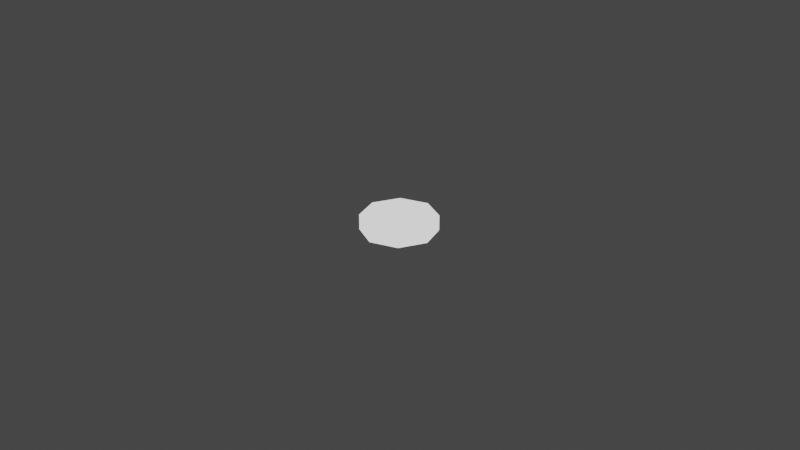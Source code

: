 # Source: NF_HTCH_IVA_2Sided.blend  (saved by Blender 3.1.7; exported with 4.5.12 LTS)
import bpy
from mathutils import Matrix  # noqa: F401  (used for matrix-valued properties, if any)

bpy.ops.wm.read_factory_settings(use_empty=True)
scene = bpy.context.scene
scene.name = 'Scene'

# ---- collections
col_collection = bpy.data.collections.new('Collection'); scene.collection.children.link(col_collection)
col_collider_collider = bpy.data.collections.new('collider:collider')  # instanced only; not linked into the scene

# ---- images (referenced by path relative to the original .blend; pixels are not part of the script)
import os
ASSET_DIR = os.environ.get("B2B_ASSET_DIR", "")  # directory of the original .blend (textures are referenced by path, not embedded)
HERE = os.path.dirname(os.path.abspath(__file__))  # packed textures are extracted next to this script under _unpacked/

def load_image(name, relpath, width, height, colorspace="sRGB"):
    """Load a texture the original file referenced (path relative to the .blend, or extracted next to this script)."""
    p = next((c for c in (os.path.join(HERE, relpath), os.path.join(ASSET_DIR, relpath)) if relpath and os.path.exists(c)), "")
    if p:
        img = bpy.data.images.load(p, check_existing=True)
        img.name = name
    else:  # same state as the original file: an image datablock whose file is absent (Cycles renders it pink)
        img = bpy.data.images.new(name, width, height)
        img.source = "FILE"
        img.filepath = "//" + (relpath or name)
    img.colorspace_settings.name = colorspace
    return img
img_ivahatch1 = load_image('IVAHatch1', 'IVAHatch1.dds', 1024, 1024, 'sRGB')
img_ivahatch1_n = load_image('IVAHatch1-n', 'IVAHatch1-n.dds', 1024, 1024, 'sRGB')

# ---- materials (node trees are filled in below, after node groups)
mat_ivahatch1_001 = bpy.data.materials.new('IVAHatch1.001')
mat_ivahatch1_001.use_transparent_shadow = False
mat_material_001 = bpy.data.materials.new('Material.001')
mat_material_001.use_transparent_shadow = False

# ---- node groups
ng_color4 = bpy.data.node_groups.new('Color4', 'ShaderNodeTree')
_s = ng_color4.interface.new_socket(name='Color', in_out='OUTPUT', socket_type='NodeSocketColor')
_s = ng_color4.interface.new_socket(name='Alpha', in_out='OUTPUT', socket_type='NodeSocketFloat')
_s = ng_color4.interface.new_socket(name='Color', in_out='INPUT', socket_type='NodeSocketColor')
_s = ng_color4.interface.new_socket(name='Alpha', in_out='INPUT', socket_type='NodeSocketFloat')
_s.min_value = 1.0
_N = ng_color4.nodes; _L = ng_color4.links
n0 = _N.new('NodeGroupInput'); n0.name = 'Group Input'; n0.location = (-403, 18)
n1 = _N.new('NodeGroupOutput'); n1.name = 'Group Output'; n1.location = (154, 24)
_L.new(n0.outputs[1], n1.inputs[1])
_L.new(n0.outputs[0], n1.inputs[0])
n1.is_active_output = True
ng_maincolor = bpy.data.node_groups.new('MainColor', 'ShaderNodeTree')
_s = ng_maincolor.interface.new_socket(name='Color', in_out='OUTPUT', socket_type='NodeSocketColor')
_s = ng_maincolor.interface.new_socket(name='Alpha', in_out='OUTPUT', socket_type='NodeSocketFloat')
_s = ng_maincolor.interface.new_socket(name='VColor', in_out='INPUT', socket_type='NodeSocketColor')
_s = ng_maincolor.interface.new_socket(name='VAlpha', in_out='INPUT', socket_type='NodeSocketFloat')
_s.min_value = 1e+04
_s = ng_maincolor.interface.new_socket(name='CColor', in_out='INPUT', socket_type='NodeSocketColor')
_s = ng_maincolor.interface.new_socket(name='CAlpha', in_out='INPUT', socket_type='NodeSocketFloat')
_s.min_value = 1.0
_s = ng_maincolor.interface.new_socket(name='TColor', in_out='INPUT', socket_type='NodeSocketColor')
_s = ng_maincolor.interface.new_socket(name='TAlpha', in_out='INPUT', socket_type='NodeSocketFloat')
_s.min_value = 1.0
_N = ng_maincolor.nodes; _L = ng_maincolor.links
n0 = _N.new('NodeGroupInput'); n0.name = 'Group Input'; n0.location = (-284, 35)
n1 = _N.new('NodeGroupOutput'); n1.name = 'Group Output'; n1.location = (332, -19)
n2 = _N.new('ShaderNodeMix'); n2.name = 'VC*CC*TC'; n2.location = (127, -33)
n2.label = 'VC*CC*TC'
n2.hide = True
n2.data_type = 'RGBA'
n2.blend_type = 'MULTIPLY'
n2.inputs[0].default_value = 1.0
n3 = _N.new('ShaderNodeMix'); n3.name = 'VC*CC'; n3.location = (-44, 33)
n3.label = 'VC*CC'
n3.hide = True
n3.data_type = 'RGBA'
n3.blend_type = 'MULTIPLY'
n3.inputs[0].default_value = 1.0
n4 = _N.new('ShaderNodeMath'); n4.name = 'VA*CA'; n4.location = (-59, -19)
n4.label = 'VA*CA'
n4.hide = True
n4.operation = 'MULTIPLY'
n4.inputs[2].default_value = 0.0
n5 = _N.new('ShaderNodeMath'); n5.name = 'VA*CA*TA'; n5.location = (130, -79)
n5.label = 'VA*CA*TA'
n5.hide = True
n5.operation = 'MULTIPLY'
n5.inputs[2].default_value = 0.0
_L.new(n0.outputs[2], n3.inputs[7])
_L.new(n0.outputs[4], n2.inputs[7])
_L.new(n2.outputs[2], n1.inputs[0])
_L.new(n3.outputs[2], n2.inputs[6])
_L.new(n0.outputs[0], n3.inputs[6])
_L.new(n0.outputs[1], n4.inputs[0])
_L.new(n0.outputs[3], n4.inputs[1])
_L.new(n4.outputs[0], n5.inputs[0])
_L.new(n0.outputs[5], n5.inputs[1])
_L.new(n5.outputs[0], n1.inputs[1])
n1.is_active_output = True
ng_standardshader = bpy.data.node_groups.new('StandardShader', 'ShaderNodeTree')
_s = ng_standardshader.interface.new_socket(name='BSDF', in_out='OUTPUT', socket_type='NodeSocketShader')
_s = ng_standardshader.interface.new_socket(name='BaseColor', in_out='INPUT', socket_type='NodeSocketColor')
_s = ng_standardshader.interface.new_socket(name='Shininess', in_out='INPUT', socket_type='NodeSocketFloat')
_s.min_value = 1e+04
_s = ng_standardshader.interface.new_socket(name='Gloss', in_out='INPUT', socket_type='NodeSocketFloat')
_s.min_value = 1e+04
_s = ng_standardshader.interface.new_socket(name='Emission', in_out='INPUT', socket_type='NodeSocketColor')
_s = ng_standardshader.interface.new_socket(name='Emission Strength', in_out='INPUT', socket_type='NodeSocketFloat')
_s.min_value = 1e+06
_s = ng_standardshader.interface.new_socket(name='Alpha', in_out='INPUT', socket_type='NodeSocketFloat')
_s.min_value = 1.0
_s = ng_standardshader.interface.new_socket(name='NormalColor', in_out='INPUT', socket_type='NodeSocketColor')
_N = ng_standardshader.nodes; _L = ng_standardshader.links
n0 = _N.new('NodeGroupOutput'); n0.name = 'Group Output'; n0.location = (555, 248)
n1 = _N.new('NodeGroupInput'); n1.name = 'Group Input'; n1.location = (-444, 74)
n2 = _N.new('ShaderNodeNormalMap'); n2.name = 'Normal Map'; n2.location = (-96, -256)
n2.hide = True
n3 = _N.new('ShaderNodeMath'); n3.name = 'Roughness'; n3.location = (-4, -2)
n3.label = 'Roughness'
n3.hide = True
n3.operation = 'SQRT'
n3.inputs[2].default_value = 0.0
n4 = _N.new('ShaderNodeMath'); n4.name = 'SpecularConv'; n4.location = (-120, 39)
n4.label = 'SpecularConv'
n4.hide = True
n4.operation = 'SQRT'
n4.inputs[2].default_value = 0.0
n5 = _N.new('ShaderNodeMath'); n5.name = 'Gloss2Rough'; n5.location = (-176, -1)
n5.label = 'Gloss2Rough'
n5.hide = True
n5.operation = 'SUBTRACT'
n5.inputs[0].default_value = 1.0
n5.inputs[2].default_value = 0.0
n6 = _N.new('ShaderNodeBsdfPrincipled'); n6.name = 'Principled BSDF'; n6.location = (226, 256)
n6.distribution = 'GGX'
n6.subsurface_method = 'BURLEY'
n6.inputs[3].default_value = 1.45
_L.new(n6.outputs[0], n0.inputs[0])
_L.new(n4.outputs[0], n6.inputs[13])
_L.new(n1.outputs[3], n6.inputs[27])
_L.new(n3.outputs[0], n6.inputs[2])
_L.new(n1.outputs[0], n6.inputs[0])
_L.new(n1.outputs[1], n4.inputs[0])
_L.new(n1.outputs[6], n2.inputs[1])
_L.new(n5.outputs[0], n3.inputs[0])
_L.new(n1.outputs[2], n5.inputs[1])
_L.new(n2.outputs[0], n6.inputs[5])
_L.new(n1.outputs[5], n6.inputs[4])
_L.new(n1.outputs[4], n6.inputs[28])
n0.is_active_output = True
ng_dxtnormal = bpy.data.node_groups.new('dxtNormal', 'ShaderNodeTree')
_s = ng_dxtnormal.interface.new_socket(name='Color', in_out='OUTPUT', socket_type='NodeSocketColor')
_s = ng_dxtnormal.interface.new_socket(name='RGB', in_out='INPUT', socket_type='NodeSocketColor')
_s = ng_dxtnormal.interface.new_socket(name='Alpha', in_out='INPUT', socket_type='NodeSocketFloat')
_s.min_value = 1e+04
_N = ng_dxtnormal.nodes; _L = ng_dxtnormal.links
n0 = _N.new('NodeReroute'); n0.name = 'Reroute'; n0.location = (396, 44)
n0.width = 100
n0.socket_idname = 'NodeSocketFloat'
n1 = _N.new('NodeReroute'); n1.name = 'Reroute.002'; n1.location = (378, 56)
n1.width = 100
n1.socket_idname = 'NodeSocketFloat'
n2 = _N.new('NodeReroute'); n2.name = 'Reroute.001'; n2.location = (376, 13)
n2.width = 100
n2.socket_idname = 'NodeSocketFloat'
n3 = _N.new('NodeGroupInput'); n3.name = 'dxtNormalInput'; n3.location = (36, 79)
n3.label = 'dxtNormalInput'
n4 = _N.new('NodeGroupOutput'); n4.name = 'dxtNormalOutput'; n4.location = (1779, 73)
n4.label = 'dxtNormalOutput'
n5 = _N.new('ShaderNodeSeparateColor'); n5.name = 'dxtNormal.separateRGB'; n5.location = (215, 54)
n5.label = 'separateRGB'
n5.width = 125
n5.hide = True
n6 = _N.new('ShaderNodeVectorMath'); n6.name = 'mul2'; n6.location = (611, 34)
n6.label = '*2'
n6.hide = True
n6.operation = 'SCALE'
n6.inputs[3].default_value = 2.0
n7 = _N.new('ShaderNodeCombineXYZ'); n7.name = 'Combine XYZ'; n7.location = (446, 34)
n7.hide = True
n8 = _N.new('ShaderNodeVectorMath'); n8.name = 'xy_dot_xy'; n8.location = (941, 34)
n8.label = 'xy . xy'
n8.hide = True
n8.operation = 'DOT_PRODUCT'
n9 = _N.new('ShaderNodeMath'); n9.name = 'subXY'; n9.location = (1106, 34)
n9.label = 'Z^2'
n9.hide = True
n9.operation = 'SUBTRACT'
n9.use_clamp = True
n9.inputs[0].default_value = 1.0
n9.inputs[2].default_value = 0.0
n10 = _N.new('ShaderNodeMath'); n10.name = 'sqrtZ2'; n10.location = (1271, 34)
n10.label = 'Z = sqrt(1-X^2-Y^2)'
n10.hide = True
n10.operation = 'SQRT'
n10.inputs[2].default_value = 0.0
n11 = _N.new('ShaderNodeCombineColor'); n11.name = 'Combine RGB'; n11.location = (1593, 53)
n11.hide = True
n12 = _N.new('ShaderNodeMath'); n12.name = 'zToBlue'; n12.location = (1436, 34)
n12.label = 'Z to Blue'
n12.hide = True
n12.operation = 'MULTIPLY_ADD'
n13 = _N.new('ShaderNodeVectorMath'); n13.name = 'sub1'; n13.location = (776, 34)
n13.label = '-1'
n13.hide = True
n13.operation = 'SUBTRACT'
n13.inputs[1].default_value = (1.0, 1.0, 0.0)
_L.new(n3.outputs[0], n5.inputs[0])
_L.new(n5.outputs[1], n0.inputs[0])
_L.new(n3.outputs[1], n2.inputs[0])
_L.new(n2.outputs[0], n1.inputs[0])
_L.new(n1.outputs[0], n11.inputs[0])
_L.new(n11.outputs[0], n4.inputs[0])
_L.new(n7.outputs[0], n6.inputs[0])
_L.new(n6.outputs[0], n13.inputs[0])
_L.new(n9.outputs[0], n10.inputs[0])
_L.new(n10.outputs[0], n12.inputs[0])
_L.new(n12.outputs[0], n11.inputs[2])
_L.new(n0.outputs[0], n7.inputs[1])
_L.new(n2.outputs[0], n7.inputs[0])
_L.new(n0.outputs[0], n11.inputs[1])
_L.new(n13.outputs[0], n8.inputs[0])
_L.new(n13.outputs[0], n8.inputs[1])
_L.new(n8.outputs[1], n9.inputs[1])
n4.is_active_output = True

# ---- material node trees
mat_ivahatch1_001.use_nodes = True; mat_ivahatch1_001.node_tree.nodes.clear()
_N = mat_ivahatch1_001.node_tree.nodes; _L = mat_ivahatch1_001.node_tree.links
n0 = _N.new('ShaderNodeVertexColor'); n0.name = 'Vertex Color'; n0.location = (-88, -138)
n0.hide = True
n1 = _N.new('ShaderNodeTexImage'); n1.name = '_MainTex'; n1.location = (-200, -238)
n1.label = '_MainTex'
n1.hide = True
n1.image = img_ivahatch1
n2 = _N.new('ShaderNodeTexImage'); n2.name = '_BumpMap'; n2.location = (-188, -311)
n2.label = '_BumpMap'
n2.hide = True
n2.image = img_ivahatch1_n
n3 = _N.new('ShaderNodeUVMap'); n3.name = 'UV Map'; n3.location = (-398, -256)
n4 = _N.new('ShaderNodeOutputMaterial'); n4.name = 'Material Output'; n4.location = (730, -26)
n5 = _N.new('ShaderNodeGroup'); n5.name = '_Color'; n5.location = (-87, -190)
n5.label = '_Color'
n5.hide = True
n5.node_tree = ng_color4
n5.inputs[0].default_value = (1.0, 1.0, 1.0, 1.0)
n5.inputs[1].default_value = 1.0
n6 = _N.new('ShaderNodeGroup'); n6.name = 'MainColor'; n6.location = (104, -41)
n6.node_tree = ng_maincolor
n7 = _N.new('ShaderNodeGroup'); n7.name = 'StandardShader'; n7.location = (489, -47)
n7.node_tree = ng_standardshader
n7.inputs[3].default_value = (0.0, 0.0, 0.0, 1.0)
n7.inputs[4].default_value = 1.0
n8 = _N.new('ShaderNodeValue'); n8.name = '_Shininess'; n8.location = (289, -30)
n8.label = '_Shininess'
n8.hide = True
n8.outputs[0].default_value = 0.07812
n9 = _N.new('ShaderNodeGroup'); n9.name = 'dxtNormal'; n9.location = (104, -318)
n9.hide = True
n9.node_tree = ng_dxtnormal
n10 = _N.new('ShaderNodeValue'); n10.name = '_Opacity'; n10.location = (277, -211)
n10.label = '_Opacity'
n10.hide = True
n10.outputs[0].default_value = 1.0
_L.new(n2.outputs[0], n9.inputs[0])
_L.new(n2.outputs[1], n9.inputs[1])
_L.new(n5.outputs[0], n6.inputs[2])
_L.new(n5.outputs[1], n6.inputs[3])
_L.new(n6.outputs[0], n7.inputs[0])
_L.new(n6.outputs[1], n7.inputs[2])
_L.new(n3.outputs[0], n1.inputs[0])
_L.new(n1.outputs[0], n6.inputs[4])
_L.new(n1.outputs[1], n6.inputs[5])
_L.new(n7.outputs[0], n4.inputs[0])
_L.new(n3.outputs[0], n2.inputs[0])
_L.new(n0.outputs[0], n6.inputs[0])
_L.new(n0.outputs[1], n6.inputs[1])
_L.new(n8.outputs[0], n7.inputs[1])
_L.new(n9.outputs[0], n7.inputs[6])
_L.new(n10.outputs[0], n7.inputs[5])
n4.is_active_output = True
mat_material_001.use_nodes = True; mat_material_001.node_tree.nodes.clear()
_N = mat_material_001.node_tree.nodes; _L = mat_material_001.node_tree.links
n0 = _N.new('ShaderNodeOutputMaterial'); n0.name = 'Material Output'; n0.location = (300, 300)
n1 = _N.new('ShaderNodeMixShader'); n1.name = 'Mix Shader'; n1.location = (19, 220)
n2 = _N.new('ShaderNodeLightPath'); n2.name = 'Light Path'; n2.location = (-232, 180)
n2.hide = True
n3 = _N.new('ShaderNodeEmission'); n3.name = 'Emission'; n3.location = (-210, 127)
n3.hide = True
n4 = _N.new('ShaderNodeGroup'); n4.name = '_Color'; n4.location = (-420, 126)
n4.label = '_Color'
n4.hide = True
n4.node_tree = ng_color4
n4.inputs[0].default_value = (1.0, 1.0, 1.0, 1.0)
n4.inputs[1].default_value = 1.0
_L.new(n1.outputs[0], n0.inputs[0])
_L.new(n2.outputs[0], n1.inputs[0])
_L.new(n3.outputs[0], n1.inputs[2])
_L.new(n4.outputs[0], n3.inputs[0])
_L.new(n4.outputs[1], n3.inputs[1])
n0.is_active_output = True

# ---- world
world_world = bpy.data.worlds.new('World'); scene.world = world_world
world_world.use_nodes = True; world_world.node_tree.nodes.clear()
_N = world_world.node_tree.nodes; _L = world_world.node_tree.links
n0 = _N.new('ShaderNodeOutputWorld'); n0.name = 'World Output'; n0.location = (300, 300)
n1 = _N.new('ShaderNodeBackground'); n1.name = 'Background'; n1.location = (10, 300)
n1.inputs[0].default_value = (0.05088, 0.05088, 0.05088, 1.0)
_L.new(n1.outputs[0], n0.inputs[0])
n0.is_active_output = True
world_world.color = (0.05088, 0.05088, 0.05088)
world_world.use_sun_shadow = False
world_world.sun_shadow_jitter_overblur = 0.0

# ---- cameras
cam_camera = bpy.data.cameras.new('Camera')
cam_camera.clip_end = 100.0
cam_camera.ortho_scale = 7.314

# ---- lights
light_light = bpy.data.lights.new('Light', 'POINT')
light_light.transmission_factor = 0.0
light_light.energy = 1000.0
light_light.shadow_soft_size = 0.1
light_light.shadow_maximum_resolution = 0.006
light_light.use_absolute_resolution = True

# ---- meshes
me_object001__3 = bpy.data.meshes.new('Object001 (3)')
me_object001__3.from_pydata([(-0.2293, 0.00248, -0.002995), (-0.229, -0.002959, 0.001918), (-0.2293, -0.00296, -0.002995), (-0.229, 0.00248, 0.001917), (-0.229, -0.002959, 0.001918), (-0.1575, -0.005092, -0.007044), (-0.2253, -0.004916, 0.001709), (-0.1572, -0.00509, -0.002132), (-0.2256, -0.004916, -0.003204), (-0.2251, -0.002956, 0.00541), (-0.229, -0.002959, 0.001918), (-0.1576, -0.002719, 0.0016), (-0.1576, 0.003121, 0.001587), (-0.2251, 0.002475, 0.00541), (-0.229, -0.002959, 0.001918), (-0.2293, -0.00296, -0.002995), (-0.2258, -0.002956, -0.006906), (-0.229, -0.002959, 0.001918), (-0.1583, -0.002724, -0.01072), (-0.2253, 0.004435, 0.001708), (-0.229, 0.00248, 0.001917), (-0.229, -0.002959, 0.001918), (-0.2256, 0.004435, -0.003205), (-0.1571, 0.005077, -0.002155), (-0.1574, 0.005075, -0.007068), (-0.2258, 0.002475, -0.006906), (-0.2293, 0.00248, -0.002995), (-0.2258, 0.002475, -0.006906), (-0.2258, -0.002956, -0.006906), (-0.2293, -0.00296, -0.002995), (-0.1583, 0.003116, -0.01073), (-0.2258, 0.002475, -0.006906), (-0.1583, -0.002724, -0.01072), (-0.1572, -0.00509, -0.002132), (-0.1553, -0.003671, -0.007172), (-0.1575, -0.005092, -0.007044), (-0.155, -0.00367, -0.002259), (-0.1583, -0.002724, -0.01072), (-0.1561, 0.002288, -0.01086), (-0.1583, 0.003116, -0.01073), (-0.1561, -0.001951, -0.01084), (-0.1046, 0.002288, -0.01384), (-0.1047, -0.001951, -0.01383), (-0.1576, 0.003121, 0.001587), (-0.1554, -0.001948, 0.001473), (-0.1576, -0.002719, 0.0016), (-0.1554, 0.002292, 0.00146), (-0.104, -0.001948, -0.00151), (-0.1039, 0.002292, -0.001523), (-0.104, -0.001948, -0.00151), (-0.1574, 0.005075, -0.007068), (-0.1549, 0.003712, -0.002283), (-0.1571, 0.005077, -0.002155), (-0.1552, 0.00371, -0.007195), (-0.1575, -0.005092, -0.007044), (-0.1561, -0.001951, -0.01084), (-0.1583, -0.002724, -0.01072), (-0.1553, -0.003671, -0.007172), (-0.1583, 0.003116, -0.01073), (-0.1552, 0.00371, -0.007195), (-0.1574, 0.005075, -0.007068), (-0.1561, 0.002288, -0.01086), (-0.1552, 0.00371, -0.007195), (-0.1571, 0.005077, -0.002155), (-0.1554, 0.002292, 0.00146), (-0.1576, 0.003121, 0.001587), (-0.1549, 0.003712, -0.002283), (-0.1576, -0.002719, 0.0016), (-0.155, -0.00367, -0.002259), (-0.1572, -0.00509, -0.002132), (-0.1554, -0.001948, 0.001473), (-0.155, -0.00367, -0.002259), (-0.1038, -0.003671, -0.01015), (-0.1553, -0.003671, -0.007172), (-0.1036, -0.00367, -0.005242), (-0.1552, 0.00371, -0.007195), (-0.1035, 0.003712, -0.005265), (-0.1549, 0.003712, -0.002283), (-0.1552, 0.00371, -0.007195), (-0.1037, 0.00371, -0.01018), (-0.1553, -0.003671, -0.007172), (-0.1047, -0.001951, -0.01383), (-0.1561, -0.001951, -0.01084), (-0.1038, -0.003671, -0.01015), (-0.1561, 0.002288, -0.01086), (-0.1037, 0.00371, -0.01018), (-0.1552, 0.00371, -0.007195), (-0.1046, 0.002288, -0.01384), (-0.1549, 0.003712, -0.002283), (-0.1039, 0.002292, -0.001523), (-0.1554, 0.002292, 0.00146), (-0.1035, 0.003712, -0.005265), (-0.1554, -0.001948, 0.001473), (-0.1036, -0.00367, -0.005242), (-0.155, -0.00367, -0.002259), (-0.104, -0.001948, -0.00151), (-0.229, 0.00248, -0.09256), (-0.2293, -0.002959, -0.08765), (-0.229, -0.00296, -0.09256), (-0.2293, 0.00248, -0.08765), (-0.2293, -0.002959, -0.08765), (-0.1572, -0.005092, -0.08902), (-0.2256, -0.004916, -0.08747), (-0.1575, -0.00509, -0.0841), (-0.2253, -0.004916, -0.09238), (-0.2258, -0.002956, -0.08376), (-0.2293, -0.002959, -0.08765), (-0.1583, -0.002719, -0.08043), (-0.1582, 0.003121, -0.08044), (-0.2258, 0.002475, -0.08376), (-0.2293, -0.002959, -0.08765), (-0.229, -0.00296, -0.09256), (-0.2252, -0.002956, -0.09608), (-0.2293, -0.002959, -0.08765), (-0.1577, -0.002724, -0.09276), (-0.2256, 0.004435, -0.08747), (-0.2293, 0.00248, -0.08765), (-0.2293, -0.002959, -0.08765), (-0.2253, 0.004435, -0.09238), (-0.1574, 0.005077, -0.08412), (-0.1571, 0.005075, -0.08903), (-0.2252, 0.002475, -0.09608), (-0.229, 0.00248, -0.09256), (-0.2252, 0.002475, -0.09608), (-0.2252, -0.002956, -0.09608), (-0.229, -0.00296, -0.09256), (-0.1576, 0.003116, -0.09276), (-0.2252, 0.002475, -0.09608), (-0.1577, -0.002724, -0.09276), (-0.1575, -0.00509, -0.0841), (-0.1551, -0.003671, -0.08891), (-0.1572, -0.005092, -0.08902), (-0.1553, -0.00367, -0.084), (-0.1577, -0.002724, -0.09276), (-0.1554, 0.002288, -0.09266), (-0.1576, 0.003116, -0.09276), (-0.1555, -0.001951, -0.09265), (-0.1039, 0.002288, -0.09019), (-0.104, -0.001951, -0.09019), (-0.1582, 0.003121, -0.08044), (-0.1561, -0.001948, -0.08033), (-0.1583, -0.002719, -0.08043), (-0.156, 0.002292, -0.08034), (-0.1046, -0.001948, -0.07787), (-0.1045, 0.002292, -0.07787), (-0.1046, -0.001948, -0.07787), (-0.1571, 0.005075, -0.08903), (-0.1552, 0.003712, -0.08401), (-0.1574, 0.005077, -0.08412), (-0.1549, 0.00371, -0.08892), (-0.1572, -0.005092, -0.08902), (-0.1555, -0.001951, -0.09265), (-0.1577, -0.002724, -0.09276), (-0.1551, -0.003671, -0.08891), (-0.1576, 0.003116, -0.09276), (-0.1549, 0.00371, -0.08892), (-0.1571, 0.005075, -0.08903), (-0.1554, 0.002288, -0.09266), (-0.1549, 0.00371, -0.08892), (-0.1574, 0.005077, -0.08412), (-0.156, 0.002292, -0.08034), (-0.1582, 0.003121, -0.08044), (-0.1552, 0.003712, -0.08401), (-0.1583, -0.002719, -0.08043), (-0.1553, -0.00367, -0.084), (-0.1575, -0.00509, -0.0841), (-0.1561, -0.001948, -0.08033), (-0.1553, -0.00367, -0.084), (-0.1036, -0.003671, -0.08645), (-0.1551, -0.003671, -0.08891), (-0.1038, -0.00367, -0.08154), (-0.1549, 0.00371, -0.08892), (-0.1037, 0.003712, -0.08155), (-0.1552, 0.003712, -0.08401), (-0.1549, 0.00371, -0.08892), (-0.1034, 0.00371, -0.08646), (-0.1551, -0.003671, -0.08891), (-0.104, -0.001951, -0.09019), (-0.1555, -0.001951, -0.09265), (-0.1036, -0.003671, -0.08645), (-0.1554, 0.002288, -0.09266), (-0.1034, 0.00371, -0.08646), (-0.1549, 0.00371, -0.08892), (-0.1039, 0.002288, -0.09019), (-0.1552, 0.003712, -0.08401), (-0.1045, 0.002292, -0.07787), (-0.156, 0.002292, -0.08034), (-0.1037, 0.003712, -0.08155), (-0.1561, -0.001948, -0.08033), (-0.1038, -0.00367, -0.08154), (-0.1553, -0.00367, -0.084), (-0.1046, -0.001948, -0.07787)], [], [(0, 2, 1), (0, 4, 3), (7, 6, 5), (6, 8, 5), (6, 7, 9), (9, 10, 6), (7, 11, 9), (9, 11, 12), (13, 9, 12), (14, 9, 13), (8, 6, 15), (8, 15, 16), (6, 17, 15), (5, 8, 18), (8, 16, 18), (19, 13, 12), (13, 19, 20), (20, 21, 13), (20, 19, 22), (19, 23, 22), (23, 19, 12), (23, 24, 22), (22, 24, 25), (26, 20, 22), (22, 27, 26), (26, 27, 28), (29, 26, 28), (24, 30, 27), (31, 30, 28), (30, 32, 28), (35, 34, 33), (34, 36, 33), (39, 38, 37), (38, 40, 37), (38, 41, 40), (41, 42, 40), (45, 44, 43), (44, 46, 43), (44, 47, 46), (49, 48, 46), (52, 51, 50), (51, 53, 50), (56, 55, 54), (55, 57, 54), (60, 59, 58), (62, 61, 58), (65, 64, 63), (64, 66, 63), (69, 68, 67), (68, 70, 67), (73, 72, 71), (72, 74, 71), (77, 76, 75), (76, 79, 78), (82, 81, 80), (81, 83, 80), (86, 85, 84), (85, 87, 84), (90, 89, 88), (89, 91, 88), (94, 93, 92), (93, 95, 92), (96, 98, 97), (96, 100, 99), (103, 102, 101), (102, 104, 101), (102, 103, 105), (105, 106, 102), (103, 107, 105), (105, 107, 108), (109, 105, 108), (110, 105, 109), (104, 102, 111), (104, 111, 112), (102, 113, 111), (101, 104, 114), (104, 112, 114), (115, 109, 108), (109, 115, 116), (116, 117, 109), (116, 115, 118), (115, 119, 118), (119, 115, 108), (119, 120, 118), (118, 120, 121), (122, 116, 118), (118, 123, 122), (122, 123, 124), (125, 122, 124), (120, 126, 123), (127, 126, 124), (126, 128, 124), (131, 130, 129), (130, 132, 129), (135, 134, 133), (134, 136, 133), (134, 137, 136), (137, 138, 136), (141, 140, 139), (140, 142, 139), (140, 143, 142), (145, 144, 142), (148, 147, 146), (147, 149, 146), (152, 151, 150), (151, 153, 150), (156, 155, 154), (158, 157, 154), (161, 160, 159), (160, 162, 159), (165, 164, 163), (164, 166, 163), (169, 168, 167), (168, 170, 167), (173, 172, 171), (172, 175, 174), (178, 177, 176), (177, 179, 176), (182, 181, 180), (181, 183, 180), (186, 185, 184), (185, 187, 184), (190, 189, 188), (189, 191, 188)])
_uv = me_object001__3.uv_layers.new(name='UVMap')
_uv.uv.foreach_set('vector', [0.9859, 0.9088, 0.9952, 0.9154, 0.9651, 0.9234, 0.9859, 0.9088, 0.9651, 0.9234, 0.9803, 0.9127, 0.9641, 0.8686, 0.9635, 0.9114, 0.96, 0.8685, 0.9635, 0.9114, 0.9579, 0.9078, 0.96, 0.8685, 0.9635, 0.9114, 0.9641, 0.8686, 0.9691, 0.9098, 0.9691, 0.9098, 0.9651, 0.9234, 0.9635, 0.9114, 0.9641, 0.8686, 0.9681, 0.8689, 0.9691, 0.9098, 0.9691, 0.9098, 0.9681, 0.8689, 0.975, 0.8684, 0.9767, 0.9054, 0.9691, 0.9098, 0.975, 0.8684, 0.9651, 0.9234, 0.9691, 0.9098, 0.9767, 0.9054, 0.9579, 0.9078, 0.9635, 0.9114, 0.9554, 0.9154, 0.9579, 0.9078, 0.9554, 0.9154, 0.9539, 0.9031, 0.9635, 0.9114, 0.9651, 0.9234, 0.9554, 0.9154, 0.96, 0.8685, 0.9579, 0.9078, 0.9558, 0.8685, 0.9579, 0.9078, 0.9539, 0.9031, 0.9558, 0.8685, 0.9807, 0.9039, 0.9767, 0.9054, 0.975, 0.8684, 0.9767, 0.9054, 0.9807, 0.9039, 0.9803, 0.9127, 0.9803, 0.9127, 0.9651, 0.9234, 0.9767, 0.9054, 0.9803, 0.9127, 0.9807, 0.9039, 0.9848, 0.9019, 0.9807, 0.9039, 0.9792, 0.8673, 0.9848, 0.9019, 0.9792, 0.8673, 0.9807, 0.9039, 0.975, 0.8684, 0.9792, 0.8673, 0.9841, 0.8671, 0.9848, 0.9019, 0.9848, 0.9019, 0.9841, 0.8671, 0.9881, 0.9005, 0.9859, 0.9088, 0.9803, 0.9127, 0.9848, 0.9019, 0.9848, 0.9019, 0.9881, 0.9005, 0.9859, 0.9088, 0.9859, 0.9088, 0.9881, 0.9005, 0.9937, 0.9031, 0.9952, 0.9154, 0.9859, 0.9088, 0.9937, 0.9031, 0.9841, 0.8671, 0.9885, 0.8681, 0.9881, 0.9005, 0.9881, 0.9005, 0.9885, 0.8681, 0.9937, 0.9031, 0.9885, 0.8681, 0.9957, 0.8685, 0.9937, 0.9031, 0.96, 0.8685, 0.9595, 0.8653, 0.9641, 0.8686, 0.9595, 0.8653, 0.9648, 0.8656, 0.9641, 0.8686, 0.9885, 0.8681, 0.9895, 0.866, 0.9957, 0.8685, 0.9895, 0.866, 0.995, 0.8666, 0.9957, 0.8685, 0.9895, 0.866, 0.991, 0.8351, 0.995, 0.8666, 0.991, 0.8351, 0.9967, 0.8417, 0.995, 0.8666, 0.9681, 0.8689, 0.9689, 0.8672, 0.975, 0.8684, 0.9689, 0.8672, 0.974, 0.8666, 0.975, 0.8684, 0.9689, 0.8672, 0.9681, 0.8465, 0.974, 0.8666, 0.9681, 0.8465, 0.9724, 0.8428, 0.974, 0.8666, 0.9792, 0.8673, 0.9781, 0.8633, 0.9841, 0.8671, 0.9781, 0.8633, 0.985, 0.8627, 0.9841, 0.8671, 0.9558, 0.8685, 0.9551, 0.8666, 0.96, 0.8685, 0.9551, 0.8666, 0.9595, 0.8653, 0.96, 0.8685, 0.9841, 0.8671, 0.985, 0.8627, 0.9885, 0.8681, 0.985, 0.8627, 0.9895, 0.866, 0.9885, 0.8681, 0.975, 0.8684, 0.974, 0.8666, 0.9792, 0.8673, 0.974, 0.8666, 0.9781, 0.8633, 0.9792, 0.8673, 0.9641, 0.8686, 0.9648, 0.8656, 0.9681, 0.8689, 0.9648, 0.8656, 0.9689, 0.8672, 0.9681, 0.8689, 0.9595, 0.8653, 0.9608, 0.8424, 0.9648, 0.8656, 0.9608, 0.8424, 0.9649, 0.8445, 0.9648, 0.8656, 0.9781, 0.8633, 0.9756, 0.8326, 0.985, 0.8627, 0.9756, 0.8326, 0.9848, 0.8253, 0.985, 0.8627, 0.9551, 0.8666, 0.9569, 0.8417, 0.9595, 0.8653, 0.9569, 0.8417, 0.9608, 0.8424, 0.9595, 0.8653, 0.985, 0.8627, 0.9848, 0.8253, 0.9895, 0.866, 0.9848, 0.8253, 0.991, 0.8351, 0.9895, 0.866, 0.974, 0.8666, 0.9724, 0.8428, 0.9781, 0.8633, 0.9724, 0.8428, 0.9756, 0.8326, 0.9781, 0.8633, 0.9648, 0.8656, 0.9649, 0.8445, 0.9689, 0.8672, 0.9649, 0.8445, 0.9681, 0.8465, 0.9689, 0.8672, 0.9859, 0.9088, 0.9952, 0.9154, 0.9651, 0.9234, 0.9859, 0.9088, 0.9651, 0.9234, 0.9803, 0.9127, 0.9641, 0.8686, 0.9635, 0.9114, 0.96, 0.8685, 0.9635, 0.9114, 0.9579, 0.9078, 0.96, 0.8685, 0.9635, 0.9114, 0.9641, 0.8686, 0.9691, 0.9098, 0.9691, 0.9098, 0.9651, 0.9234, 0.9635, 0.9114, 0.9641, 0.8686, 0.9681, 0.8689, 0.9691, 0.9098, 0.9691, 0.9098, 0.9681, 0.8689, 0.975, 0.8684, 0.9767, 0.9054, 0.9691, 0.9098, 0.975, 0.8684, 0.9651, 0.9234, 0.9691, 0.9098, 0.9767, 0.9054, 0.9579, 0.9078, 0.9635, 0.9114, 0.9554, 0.9154, 0.9579, 0.9078, 0.9554, 0.9154, 0.9539, 0.9031, 0.9635, 0.9114, 0.9651, 0.9234, 0.9554, 0.9154, 0.96, 0.8685, 0.9579, 0.9078, 0.9558, 0.8685, 0.9579, 0.9078, 0.9539, 0.9031, 0.9558, 0.8685, 0.9807, 0.9039, 0.9767, 0.9054, 0.975, 0.8684, 0.9767, 0.9054, 0.9807, 0.9039, 0.9803, 0.9127, 0.9803, 0.9127, 0.9651, 0.9234, 0.9767, 0.9054, 0.9803, 0.9127, 0.9807, 0.9039, 0.9848, 0.9019, 0.9807, 0.9039, 0.9792, 0.8673, 0.9848, 0.9019, 0.9792, 0.8673, 0.9807, 0.9039, 0.975, 0.8684, 0.9792, 0.8673, 0.9841, 0.8671, 0.9848, 0.9019, 0.9848, 0.9019, 0.9841, 0.8671, 0.9881, 0.9005, 0.9859, 0.9088, 0.9803, 0.9127, 0.9848, 0.9019, 0.9848, 0.9019, 0.9881, 0.9005, 0.9859, 0.9088, 0.9859, 0.9088, 0.9881, 0.9005, 0.9937, 0.9031, 0.9952, 0.9154, 0.9859, 0.9088, 0.9937, 0.9031, 0.9841, 0.8671, 0.9885, 0.8681, 0.9881, 0.9005, 0.9881, 0.9005, 0.9885, 0.8681, 0.9937, 0.9031, 0.9885, 0.8681, 0.9957, 0.8685, 0.9937, 0.9031, 0.96, 0.8685, 0.9595, 0.8653, 0.9641, 0.8686, 0.9595, 0.8653, 0.9648, 0.8656, 0.9641, 0.8686, 0.9885, 0.8681, 0.9895, 0.866, 0.9957, 0.8685, 0.9895, 0.866, 0.995, 0.8666, 0.9957, 0.8685, 0.9895, 0.866, 0.991, 0.8351, 0.995, 0.8666, 0.991, 0.8351, 0.9967, 0.8417, 0.995, 0.8666, 0.9681, 0.8689, 0.9689, 0.8672, 0.975, 0.8684, 0.9689, 0.8672, 0.974, 0.8666, 0.975, 0.8684, 0.9689, 0.8672, 0.9681, 0.8465, 0.974, 0.8666, 0.9681, 0.8465, 0.9724, 0.8428, 0.974, 0.8666, 0.9792, 0.8673, 0.9781, 0.8633, 0.9841, 0.8671, 0.9781, 0.8633, 0.985, 0.8627, 0.9841, 0.8671, 0.9558, 0.8685, 0.9551, 0.8666, 0.96, 0.8685, 0.9551, 0.8666, 0.9595, 0.8653, 0.96, 0.8685, 0.9841, 0.8671, 0.985, 0.8627, 0.9885, 0.8681, 0.985, 0.8627, 0.9895, 0.866, 0.9885, 0.8681, 0.975, 0.8684, 0.974, 0.8666, 0.9792, 0.8673, 0.974, 0.8666, 0.9781, 0.8633, 0.9792, 0.8673, 0.9641, 0.8686, 0.9648, 0.8656, 0.9681, 0.8689, 0.9648, 0.8656, 0.9689, 0.8672, 0.9681, 0.8689, 0.9595, 0.8653, 0.9608, 0.8424, 0.9648, 0.8656, 0.9608, 0.8424, 0.9649, 0.8445, 0.9648, 0.8656, 0.9781, 0.8633, 0.9756, 0.8326, 0.985, 0.8627, 0.9756, 0.8326, 0.9848, 0.8253, 0.985, 0.8627, 0.9551, 0.8666, 0.9569, 0.8417, 0.9595, 0.8653, 0.9569, 0.8417, 0.9608, 0.8424, 0.9595, 0.8653, 0.985, 0.8627, 0.9848, 0.8253, 0.9895, 0.866, 0.9848, 0.8253, 0.991, 0.8351, 0.9895, 0.866, 0.974, 0.8666, 0.9724, 0.8428, 0.9781, 0.8633, 0.9724, 0.8428, 0.9756, 0.8326, 0.9781, 0.8633, 0.9648, 0.8656, 0.9649, 0.8445, 0.9689, 0.8672, 0.9649, 0.8445, 0.9681, 0.8465, 0.9689, 0.8672])
me_object001__3.materials.append(mat_ivahatch1_001)
me_object001__3.use_remesh_fix_poles = True
me_object001__3.use_remesh_preserve_attributes = False
me_object001__3.update()
me_object001__3.normals_split_custom_set([tuple(v) for v in zip(*[iter([-0.9984, 0.001627, 0.05646, -0.9984, 0.001627, 0.05646, -0.9984, 0.001627, 0.05646, -0.9984, 0.001632, 0.05647, -0.9984, 0.001632, 0.05647, -0.9984, 0.001632, 0.05647, 0.01285, -0.9684, 0.2492, -0.2149, -0.9437, 0.2513, -0.01521, -0.9685, -0.2484, -0.2149, -0.9437, 0.2513, -0.2419, -0.9438, -0.2252, -0.01524, -0.9685, -0.2484, -0.215, -0.9437, 0.2513, 0.01287, -0.9684, 0.2492, -0.2749, -0.4485, 0.8505, -0.2749, -0.4484, 0.8505, -0.6271, -0.6183, 0.4736, -0.215, -0.9437, 0.2513, 0.01287, -0.9684, 0.2492, 0.04859, -0.5155, 0.8555, -0.2749, -0.4485, 0.8505, -0.275, -0.4484, 0.8505, 0.04856, -0.5155, 0.8555, 0.04223, 0.545, 0.8374, -0.2794, 0.458, 0.8439, -0.275, -0.4485, 0.8505, 0.04226, 0.545, 0.8374, -0.6271, -0.6183, 0.4737, -0.275, -0.4484, 0.8505, -0.2794, 0.458, 0.8439, -0.2419, -0.9438, -0.2252, -0.215, -0.9437, 0.2513, -0.6765, -0.6183, -0.4, -0.2419, -0.9438, -0.2252, -0.6765, -0.6183, -0.4, -0.369, -0.4491, -0.8137, -0.215, -0.9437, 0.2513, -0.6271, -0.6183, 0.4737, -0.6765, -0.6184, -0.3999, -0.01526, -0.9685, -0.2484, -0.2419, -0.9438, -0.2252, -0.04811, -0.5166, -0.8549, -0.2419, -0.9438, -0.2252, -0.369, -0.4491, -0.8137, -0.04811, -0.5166, -0.8549, -0.2183, 0.9459, 0.24, -0.2794, 0.458, 0.8439, 0.04216, 0.545, 0.8374, -0.2794, 0.458, 0.8439, -0.2183, 0.9459, 0.2399, -0.6263, 0.6192, 0.4736, -0.6263, 0.6192, 0.4736, -0.6271, -0.6183, 0.4737, -0.2794, 0.458, 0.8439, -0.6263, 0.6192, 0.4736, -0.2183, 0.9459, 0.2399, -0.244, 0.9459, -0.2141, -0.2183, 0.9459, 0.24, 0.003686, 0.9738, 0.2273, -0.244, 0.9459, -0.2141, 0.003675, 0.9738, 0.2273, -0.2183, 0.9459, 0.24, 0.04217, 0.545, 0.8374, 0.003766, 0.9738, 0.2273, -0.022, 0.9737, -0.2267, -0.244, 0.9459, -0.2141, -0.2439, 0.9459, -0.2141, -0.02201, 0.9737, -0.2267, -0.3729, 0.4574, -0.8073, -0.6757, 0.6192, -0.3999, -0.6263, 0.6192, 0.4736, -0.2439, 0.9459, -0.2141, -0.2439, 0.9459, -0.2141, -0.3729, 0.4574, -0.8073, -0.6757, 0.6192, -0.3999, -0.6757, 0.6192, -0.3999, -0.3729, 0.4574, -0.8073, -0.369, -0.4491, -0.8138, -0.6766, -0.6183, -0.3999, -0.6758, 0.6192, -0.3999, -0.369, -0.4491, -0.8137, -0.02202, 0.9737, -0.2267, -0.05251, 0.5441, -0.8374, -0.3728, 0.4574, -0.8073, -0.3729, 0.4574, -0.8073, -0.05253, 0.5441, -0.8374, -0.369, -0.4491, -0.8137, -0.05247, 0.5441, -0.8374, -0.04811, -0.5166, -0.8549, -0.369, -0.4491, -0.8137, 0.5418, -0.84, -0.03045, 0.5418, -0.84, -0.03045, 0.5418, -0.84, -0.03045, 0.5417, -0.84, -0.03053, 0.5417, -0.84, -0.03053, 0.5417, -0.84, -0.03053, -0.05786, -0.001904, -0.9983, -0.05786, -0.001905, -0.9983, -0.05786, -0.001904, -0.9983, -0.0578, -0.001932, -0.9983, -0.0578, -0.001932, -0.9983, -0.0578, -0.001932, -0.9983, -0.05792, -0.00176, -0.9983, -0.05786, -0.002236, -0.9983, -0.05792, -0.00176, -0.9983, -0.05786, -0.002205, -0.9983, -0.05786, -0.002205, -0.9983, -0.05786, -0.002205, -0.9983, 0.05809, 0.001965, 0.9983, 0.05809, 0.001965, 0.9983, 0.05809, 0.001965, 0.9983, 0.0579, 0.001885, 0.9983, 0.0579, 0.001885, 0.9983, 0.0579, 0.001885, 0.9983, 0.05792, 0.001776, 0.9983, 0.05786, 0.002252, 0.9983, 0.05792, 0.001776, 0.9983, 0.05786, 0.00222, 0.9983, 0.05786, 0.00222, 0.9983, 0.05792, 0.001745, 0.9983, 0.5263, 0.8498, -0.03022, 0.5263, 0.8498, -0.03022, 0.5263, 0.8498, -0.03022, 0.5262, 0.8499, -0.03012, 0.5262, 0.8499, -0.03012, 0.5262, 0.8499, -0.03012, 0.3593, -0.7791, -0.5136, 0.3593, -0.7792, -0.5136, 0.3593, -0.7792, -0.5136, 0.3593, -0.7791, -0.5136, 0.3593, -0.7792, -0.5136, 0.3593, -0.7792, -0.5136, 0.3748, 0.8046, -0.4605, 0.3748, 0.8046, -0.4605, 0.3748, 0.8046, -0.4605, 0.3748, 0.8046, -0.4605, 0.3748, 0.8047, -0.4605, 0.3748, 0.8046, -0.4605, 0.4258, 0.8046, 0.414, 0.4258, 0.8046, 0.414, 0.4258, 0.8046, 0.414, 0.4258, 0.8046, 0.414, 0.4258, 0.8046, 0.414, 0.4258, 0.8046, 0.414, 0.4156, -0.7783, 0.4707, 0.4156, -0.7783, 0.4707, 0.4156, -0.7783, 0.4707, 0.4156, -0.7783, 0.4707, 0.4156, -0.7783, 0.4707, 0.4156, -0.7783, 0.4707, 1.638e-05, -1.0, 0.0002777, 1.638e-05, -1.0, 0.0002777, 1.638e-05, -1.0, 0.0002777, 1.637e-05, -1.0, 0.0002776, 1.637e-05, -1.0, 0.0002776, 1.637e-05, -1.0, 0.0002776, -1.625e-05, 1.0, -0.0002759, -1.625e-05, 1.0, -0.0002759, -1.625e-05, 1.0, -0.0002759, -1.624e-05, 1.0, -0.0002761, -1.624e-05, 1.0, -0.0002761, -1.624e-05, 1.0, -0.0002761, -0.02432, -0.9074, -0.4196, -0.02432, -0.9074, -0.4196, -0.02432, -0.9074, -0.4196, -0.02432, -0.9074, -0.4196, -0.02432, -0.9074, -0.4196, -0.02432, -0.9074, -0.4196, -0.02073, 0.9336, -0.3577, -0.02073, 0.9336, -0.3577, -0.02073, 0.9336, -0.3577, -0.02073, 0.9336, -0.3578, -0.02073, 0.9336, -0.3578, -0.02073, 0.9336, -0.3578, 0.02068, 0.9339, 0.3569, 0.02068, 0.9339, 0.3569, 0.02068, 0.9339, 0.3569, 0.02069, 0.9339, 0.3569, 0.02069, 0.9339, 0.3569, 0.02069, 0.9339, 0.3569, 0.0244, -0.9068, 0.4209, 0.0244, -0.9068, 0.4209, 0.0244, -0.9068, 0.4209, 0.02439, -0.9068, 0.4209, 0.02439, -0.9068, 0.4209, 0.02439, -0.9068, 0.4209, -0.9988, 0.001618, -0.04919, -0.9988, 0.001618, -0.04919, -0.9988, 0.001618, -0.04919, -0.9988, 0.001636, -0.04918, -0.9988, 0.001636, -0.04918, -0.9988, 0.001636, -0.04918, -0.0135, -0.9684, 0.2491, -0.2403, -0.9437, 0.2272, 0.01108, -0.9685, -0.2486, -0.2403, -0.9437, 0.2272, -0.2168, -0.9438, -0.2495, 0.01105, -0.9685, -0.2486, -0.2403, -0.9437, 0.2272, -0.01349, -0.9684, 0.2491, -0.3631, -0.4485, 0.8167, -0.3631, -0.4484, 0.8167, -0.6736, -0.6183, 0.4048, -0.2403, -0.9437, 0.2272, -0.0135, -0.9684, 0.2491, -0.04194, -0.5155, 0.8559, -0.3631, -0.4485, 0.8167, -0.3632, -0.4484, 0.8167, -0.04197, -0.5155, 0.8559, -0.04636, 0.545, 0.8372, -0.3669, 0.458, 0.8097, -0.3632, -0.4485, 0.8167, -0.04633, 0.545, 0.8372, -0.6736, -0.6183, 0.4049, -0.3631, -0.4484, 0.8167, -0.3669, 0.458, 0.8097, -0.2168, -0.9438, -0.2495, -0.2403, -0.9437, 0.2272, -0.6305, -0.6183, -0.4691, -0.2168, -0.9438, -0.2495, -0.6306, -0.6183, -0.4691, -0.2811, -0.4491, -0.8481, -0.2403, -0.9437, 0.2272, -0.6736, -0.6183, 0.4049, -0.6305, -0.6184, -0.4691, 0.01103, -0.9685, -0.2486, -0.2168, -0.9438, -0.2494, 0.04235, -0.5166, -0.8552, -0.2168, -0.9438, -0.2495, -0.281, -0.4491, -0.8481, 0.04236, -0.5166, -0.8552, -0.2424, 0.9459, 0.2156, -0.3669, 0.458, 0.8097, -0.04642, 0.545, 0.8371, -0.3669, 0.458, 0.8097, -0.2424, 0.9459, 0.2156, -0.6728, 0.6192, 0.4048, -0.6728, 0.6192, 0.4048, -0.6736, -0.6183, 0.4049, -0.3669, 0.458, 0.8097, -0.6728, 0.6192, 0.4048, -0.2424, 0.9459, 0.2156, -0.22, 0.9459, -0.2386, -0.2424, 0.9459, 0.2156, -0.02032, 0.9738, 0.2264, -0.22, 0.9459, -0.2386, -0.02033, 0.9738, 0.2264, -0.2424, 0.9459, 0.2156, -0.04641, 0.545, 0.8372, -0.02023, 0.9738, 0.2264, 0.002037, 0.9737, -0.2277, -0.22, 0.9459, -0.2386, -0.22, 0.9459, -0.2386, 0.002033, 0.9737, -0.2278, -0.2856, 0.4574, -0.8421, -0.6298, 0.6192, -0.469, -0.6728, 0.6192, 0.4048, -0.22, 0.9459, -0.2386, -0.22, 0.9459, -0.2386, -0.2856, 0.4574, -0.8422, -0.6298, 0.6192, -0.469, -0.6298, 0.6192, -0.469, -0.2856, 0.4574, -0.8421, -0.2811, -0.4491, -0.8481, -0.6306, -0.6183, -0.4691, -0.6298, 0.6192, -0.4689, -0.2811, -0.4491, -0.8481, 0.002023, 0.9737, -0.2277, 0.03613, 0.5441, -0.8382, -0.2856, 0.4574, -0.8422, -0.2856, 0.4574, -0.8421, 0.03612, 0.5441, -0.8382, -0.2811, -0.4491, -0.8481, 0.03617, 0.5441, -0.8382, 0.04235, -0.5166, -0.8552, -0.2811, -0.4491, -0.8481, 0.542, -0.84, 0.02688, 0.542, -0.84, 0.02688, 0.542, -0.84, 0.02688, 0.5419, -0.84, 0.02679, 0.5419, -0.84, 0.02679, 0.5419, -0.84, 0.02679, 0.04779, -0.001904, -0.9989, 0.04779, -0.001905, -0.9989, 0.04779, -0.001904, -0.9989, 0.04784, -0.00193, -0.9989, 0.04784, -0.00193, -0.9989, 0.04784, -0.00193, -0.9989, 0.04773, -0.001759, -0.9989, 0.04779, -0.002235, -0.9989, 0.04773, -0.001759, -0.9989, 0.04779, -0.002206, -0.9989, 0.04779, -0.002206, -0.9989, 0.04779, -0.002206, -0.9989, -0.04756, 0.001965, 0.9989, -0.04756, 0.001965, 0.9989, -0.04756, 0.001965, 0.9989, -0.04776, 0.001886, 0.9989, -0.04776, 0.001887, 0.9989, -0.04776, 0.001887, 0.9989, -0.04774, 0.001777, 0.9989, -0.04779, 0.002253, 0.9989, -0.04774, 0.001777, 0.9989, -0.04779, 0.00222, 0.9989, -0.04779, 0.00222, 0.9989, -0.04773, 0.001744, 0.9989, 0.5265, 0.8498, 0.02548, 0.5265, 0.8498, 0.02548, 0.5265, 0.8498, 0.02548, 0.5264, 0.8499, 0.02556, 0.5264, 0.8499, 0.02556, 0.5264, 0.8499, 0.02556, 0.4115, -0.7792, -0.4728, 0.4115, -0.7792, -0.4728, 0.4115, -0.7792, -0.4728, 0.4115, -0.7791, -0.4728, 0.4115, -0.7792, -0.4728, 0.4115, -0.7792, -0.4728, 0.4213, 0.8046, -0.4184, 0.4213, 0.8046, -0.4184, 0.4213, 0.8046, -0.4184, 0.4213, 0.8046, -0.4184, 0.4213, 0.8047, -0.4184, 0.4213, 0.8046, -0.4184, 0.3798, 0.8046, 0.4566, 0.3798, 0.8046, 0.4566, 0.3798, 0.8046, 0.4566, 0.3798, 0.8046, 0.4566, 0.3797, 0.8046, 0.4566, 0.3798, 0.8046, 0.4566, 0.3636, -0.7783, 0.5119, 0.3636, -0.7783, 0.5119, 0.3636, -0.7783, 0.5119, 0.3636, -0.7783, 0.5119, 0.3636, -0.7783, 0.5119, 0.3636, -0.7783, 0.5119, -1.301e-05, -1.0, 0.0002779, -1.301e-05, -1.0, 0.0002779, -1.301e-05, -1.0, 0.0002779, -1.302e-05, -1.0, 0.0002777, -1.302e-05, -1.0, 0.0002777, -1.302e-05, -1.0, 0.0002777, 1.294e-05, 1.0, -0.000276, 1.294e-05, 1.0, -0.000276, 1.294e-05, 1.0, -0.000276, 1.297e-05, 1.0, -0.0002762, 1.297e-05, 1.0, -0.0002762, 1.297e-05, 1.0, -0.0002762, 0.02009, -0.9074, -0.4198, 0.02009, -0.9074, -0.4198, 0.02009, -0.9074, -0.4198, 0.02009, -0.9074, -0.4198, 0.02009, -0.9074, -0.4198, 0.02009, -0.9074, -0.4198, 0.01713, 0.9336, -0.3579, 0.01713, 0.9336, -0.3579, 0.01713, 0.9336, -0.3579, 0.01713, 0.9336, -0.3579, 0.01713, 0.9336, -0.3579, 0.01713, 0.9336, -0.3579, -0.01709, 0.9339, 0.3571, -0.01709, 0.9339, 0.3571, -0.01709, 0.9339, 0.3571, -0.01708, 0.9339, 0.3571, -0.01708, 0.9339, 0.3571, -0.01708, 0.9339, 0.3571, -0.02015, -0.9068, 0.4211, -0.02015, -0.9068, 0.4211, -0.02015, -0.9068, 0.4211, -0.02015, -0.9068, 0.4211, -0.02015, -0.9068, 0.4211, -0.02015, -0.9068, 0.4211])] * 3)])
me_cylinder = bpy.data.meshes.new('Cylinder')
me_cylinder.from_pydata([(0.0, 0.4065, -0.1235), (0.0, 0.4065, 0.04176), (0.2874, 0.2874, -0.1235), (0.2874, 0.2874, 0.04176), (0.4065, -1.777e-08, -0.1235), (0.4065, -1.777e-08, 0.04176), (0.2874, -0.2874, -0.1235), (0.2874, -0.2874, 0.04176), (-3.554e-08, -0.4065, -0.1235), (-3.554e-08, -0.4065, 0.04176), (-0.2874, -0.2874, -0.1235), (-0.2874, -0.2874, 0.04176), (-0.4065, 4.847e-09, -0.1235), (-0.4065, 4.847e-09, 0.04176), (-0.2874, 0.2874, -0.1235), (-0.2874, 0.2874, 0.04176)], [], [(0, 1, 3, 2), (2, 3, 5, 4), (4, 5, 7, 6), (6, 7, 9, 8), (8, 9, 11, 10), (10, 11, 13, 12), (3, 1, 15, 13, 11, 9, 7, 5), (12, 13, 15, 14), (14, 15, 1, 0), (0, 2, 4, 6, 8, 10, 12, 14)])
_uv = me_cylinder.uv_layers.new(name='UVMap')
_uv.uv.foreach_set('vector', [1.0, 0.5, 1.0, 1.0, 0.875, 1.0, 0.875, 0.5, 0.875, 0.5, 0.875, 1.0, 0.75, 1.0, 0.75, 0.5, 0.75, 0.5, 0.75, 1.0, 0.625, 1.0, 0.625, 0.5, 0.625, 0.5, 0.625, 1.0, 0.5, 1.0, 0.5, 0.5, 0.5, 0.5, 0.5, 1.0, 0.375, 1.0, 0.375, 0.5, 0.375, 0.5, 0.375, 1.0, 0.25, 1.0, 0.25, 0.5, 0.4197, 0.4197, 0.25, 0.49, 0.08029, 0.4197, 0.01, 0.25, 0.08029, 0.08029, 0.25, 0.01, 0.4197, 0.08029, 0.49, 0.25, 0.25, 0.5, 0.25, 1.0, 0.125, 1.0, 0.125, 0.5, 0.125, 0.5, 0.125, 1.0, 0.0, 1.0, 0.0, 0.5, 0.75, 0.49, 0.9197, 0.4197, 0.99, 0.25, 0.9197, 0.08029, 0.75, 0.01, 0.5803, 0.08029, 0.51, 0.25, 0.5803, 0.4197])
me_cylinder.materials.append(mat_material_001)
me_cylinder.use_remesh_fix_poles = True
me_cylinder.use_remesh_preserve_attributes = False
me_cylinder.update()
me_collider = bpy.data.meshes.new('collider')
me_collider.from_pydata([(-0.2293, -0.005092, -0.09608), (-0.2293, -0.005092, 0.00541), (-0.2293, 0.005077, 0.00541), (-0.2293, 0.005077, -0.09608), (-0.1549, 0.005077, -0.09608), (-0.1549, 0.005077, 0.00541), (-0.1549, -0.005092, 0.00541), (-0.1549, -0.005092, -0.09608)], [(0, 1), (1, 2), (2, 3), (3, 4), (4, 5), (5, 6), (6, 7), (7, 0), (6, 1), (5, 2), (7, 4), (3, 0)], [])
me_collider.use_remesh_fix_poles = True
me_collider.use_remesh_preserve_attributes = False
me_collider.update()

# ---- objects
ob_light = bpy.data.objects.new('Light', light_light)
ob_camera = bpy.data.objects.new('Camera', cam_camera)
ob_handle = bpy.data.objects.new('handle', me_object001__3)
ob_freeiva = bpy.data.objects.new('FreeIva', None)
ob_collider = bpy.data.objects.new('collider', None)
ob_cutout = bpy.data.objects.new('cutout', me_cylinder)
ob_mesh_collider = bpy.data.objects.new('mesh:collider', me_collider)

# ---- transforms, parenting, visibility, modifiers, constraints
ob_light.location = (4.076, 1.005, 5.904)
ob_light.rotation_euler = (0.6503, 0.05522, 1.866)
ob_light.lock_rotations_4d = False
ob_light.empty_display_type = 'ARROWS'
ob_light.color = (0.0, 0.0, 0.0, 0.0)
ob_light.lineart.crease_threshold = 0.0
ob_camera.location = (7.359, -6.926, 4.958)
ob_camera.rotation_euler = (1.109, 0.0, 0.8149)
ob_camera.lock_rotations_4d = False
ob_camera.empty_display_type = 'ARROWS'
ob_camera.color = (0.0, 0.0, 0.0, 0.0)
ob_camera.display_type = 'WIRE'
ob_camera.lineart.crease_threshold = 0.0
ob_handle.parent = ob_freeiva
ob_handle.location = (0.0, 0.0, 0.0)
ob_handle.rotation_mode = 'QUATERNION'
ob_handle.rotation_quaternion = (0.9763, 0.0, 0.0, 0.2164)
ob_freeiva.location = (0.0, 0.0, 0.0)
ob_collider.parent = ob_handle
ob_collider.location = (0.0, 0.0, 0.0)
ob_collider.empty_display_type = 'ARROWS'
ob_collider.empty_display_size = 0.3
ob_collider.instance_type = 'COLLECTION'
ob_cutout.parent = ob_freeiva
ob_cutout.location = (0.0, 0.0, 0.0)
ob_mesh_collider.location = (0.0, 0.0, 0.0)
ob_collider.instance_collection = col_collider_collider

# ---- collection membership
col_collection.objects.link(ob_light)
col_collection.objects.link(ob_camera)
col_collection.objects.link(ob_handle)
col_collection.objects.link(ob_freeiva)
col_collection.objects.link(ob_collider)
col_collection.objects.link(ob_cutout)
col_collider_collider.objects.link(ob_mesh_collider)

# ---- scene / render settings (as saved in the file)
scene.camera = ob_camera
scene.frame_start = 1; scene.frame_end = 250; scene.frame_set(1)
scene.render.engine = 'BLENDER_EEVEE_NEXT'
scene.cycles.sampling_pattern = 'TABULATED_SOBOL'
scene.cycles.use_light_tree = False
scene.view_settings.view_transform = 'Filmic'
bpy.context.view_layer.update()
